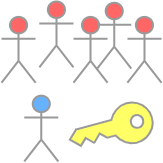

The diagram above was exported from draw.io. Its source (the exported page's mxGraphModel, read from the mxfile embedded in the PNG):
<mxGraphModel dx="1291" dy="711" grid="1" gridSize="10" guides="1" tooltips="1" connect="1" arrows="1" fold="1" page="1" pageScale="1" pageWidth="827" pageHeight="1169" math="0" shadow="0">
  <root>
    <mxCell id="0" />
    <mxCell id="1" parent="0" />
    <mxCell id="2" value="" style="shape=umlActor;verticalLabelPosition=bottom;verticalAlign=top;html=1;outlineConnect=0;fillColor=#FF6666;sketch=0;shadow=0;fillStyle=zigzag;strokeWidth=2;strokeColor=#999999;" vertex="1" parent="1">
      <mxGeometry x="997.8608613345954" y="160" width="34.11263606247043" height="65.82245934306098" as="geometry" />
    </mxCell>
    <mxCell id="3" value="" style="shape=umlActor;verticalLabelPosition=bottom;verticalAlign=top;html=1;outlineConnect=0;fillColor=#FF6666;sketch=0;shadow=0;fillStyle=zigzag;strokeWidth=2;strokeColor=#999999;" vertex="1" parent="1">
      <mxGeometry x="960" y="175.4271389085299" width="34.11263606247043" height="65.82245934306098" as="geometry" />
    </mxCell>
    <mxCell id="4" value="" style="shape=umlActor;verticalLabelPosition=bottom;verticalAlign=top;html=1;outlineConnect=0;fillColor=#FF6666;sketch=0;shadow=0;fillStyle=zigzag;strokeWidth=2;strokeColor=#999999;" vertex="1" parent="1">
      <mxGeometry x="1031.9734973970658" y="175.4271389085299" width="34.11263606247043" height="65.82245934306098" as="geometry" />
    </mxCell>
    <mxCell id="5" value="" style="shape=umlActor;verticalLabelPosition=bottom;verticalAlign=top;html=1;outlineConnect=0;fillColor=#FF6666;sketch=0;shadow=0;fillStyle=zigzag;strokeWidth=2;strokeColor=#999999;" vertex="1" parent="1">
      <mxGeometry x="1085.8873639375297" y="175.4271389085299" width="34.11263606247043" height="65.82245934306098" as="geometry" />
    </mxCell>
    <mxCell id="6" value="" style="sketch=0;pointerEvents=1;shadow=0;dashed=0;html=1;strokeColor=#999999;labelPosition=center;verticalLabelPosition=bottom;verticalAlign=top;outlineConnect=0;align=center;shape=mxgraph.office.security.key_permissions;fillColor=#FFFF66;labelBackgroundColor=#99FFFF;fontFamily=Open Sans;fontSource=https%3A%2F%2Ffonts.googleapis.com%2Fcss%3Ffamily%3DOpen%2BSans;fontSize=50;fontColor=#3333FF;fillStyle=solid;rotation=75;strokeWidth=2;" vertex="1" parent="1">
      <mxGeometry x="1048.973024136299" y="244.5921450151057" width="40.82347373402746" height="84.98296586745514" as="geometry" />
    </mxCell>
    <mxCell id="7" value="" style="shape=umlActor;verticalLabelPosition=bottom;verticalAlign=top;html=1;outlineConnect=0;fillColor=#66B2FF;sketch=0;shadow=0;fillStyle=zigzag;strokeWidth=2;strokeColor=#999999;" vertex="1" parent="1">
      <mxGeometry x="982.7165168007572" y="254.17754065693902" width="34.11263606247043" height="65.82245934306098" as="geometry" />
    </mxCell>
    <mxCell id="8" value="" style="shape=umlActor;verticalLabelPosition=bottom;verticalAlign=top;html=1;outlineConnect=0;fillColor=#FF6666;sketch=0;shadow=0;fillStyle=zigzag;strokeWidth=2;strokeColor=#999999;" vertex="1" parent="1">
      <mxGeometry x="1055.6838618078564" y="161.28559490904416" width="34.11263606247043" height="65.82245934306098" as="geometry" />
    </mxCell>
  </root>
</mxGraphModel>